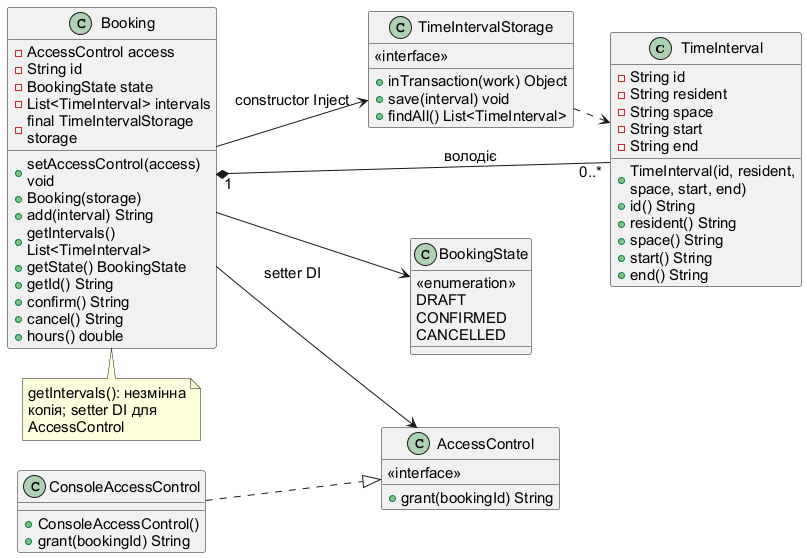

The diagram above was rendered by PlantUML. Its source (embedded in the PNG):
@startuml
skinparam defaultFontName Arial
skinparam defaultFontSize 15
skinparam nodesep 30
skinparam ranksep 35
skinparam wrapWidth 200
left to right direction
class TimeInterval {
  -String id
  -String resident
  -String space
  -String start
  -String end
  +TimeInterval(id, resident, space, start, end)
  +id() String
  +resident() String
  +space() String
  +start() String
  +end() String
}
class BookingState {
  <<enumeration>>
  DRAFT
  CONFIRMED
  CANCELLED
}
class Booking {
  -AccessControl access
  +setAccessControl(access) void
  -String id
  -BookingState state
  -List<TimeInterval> intervals
  -final TimeIntervalStorage storage
  +Booking(storage)
  +add(interval) String
  +getIntervals() List<TimeInterval>
  +getState() BookingState
  +getId() String
  +confirm() String
  +cancel() String
  +hours() double
}
class AccessControl {
  <<interface>>
  +grant(bookingId) String
}
class ConsoleAccessControl {
  +ConsoleAccessControl()
  +grant(bookingId) String
}
class TimeIntervalStorage {
  +inTransaction(work) Object
  <<interface>>
  +save(interval) void
  +findAll() List<TimeInterval>
}
Booking "1" *-- "0..*" TimeInterval : володіє
Booking --> BookingState
Booking --> AccessControl : setter DI
ConsoleAccessControl ..|> AccessControl
Booking --> TimeIntervalStorage : constructor Inject
TimeIntervalStorage ..> TimeInterval
note bottom of Booking : getIntervals(): незмінна копія; setter DI для AccessControl
@enduml